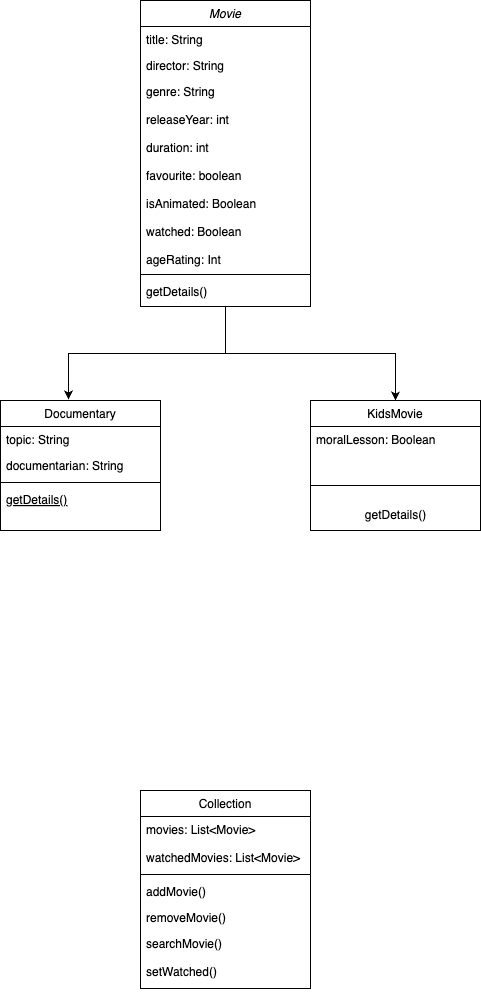

The diagram above was exported from draw.io. Its source (the exported page's mxGraphModel, read from the mxfile embedded in the PNG):
<mxGraphModel dx="1674" dy="1988" grid="1" gridSize="10" guides="1" tooltips="1" connect="1" arrows="1" fold="1" page="1" pageScale="1" pageWidth="827" pageHeight="1169" math="0" shadow="0">
  <root>
    <mxCell id="WIyWlLk6GJQsqaUBKTNV-0" />
    <mxCell id="WIyWlLk6GJQsqaUBKTNV-1" parent="WIyWlLk6GJQsqaUBKTNV-0" />
    <mxCell id="dikyXq35StniM_iHDoJE-1" style="edgeStyle=orthogonalEdgeStyle;rounded=0;orthogonalLoop=1;jettySize=auto;html=1;entryX=0.5;entryY=0;entryDx=0;entryDy=0;" edge="1" parent="WIyWlLk6GJQsqaUBKTNV-1" source="zkfFHV4jXpPFQw0GAbJ--0" target="zkfFHV4jXpPFQw0GAbJ--13">
      <mxGeometry relative="1" as="geometry" />
    </mxCell>
    <mxCell id="zkfFHV4jXpPFQw0GAbJ--0" value="Movie" style="swimlane;fontStyle=2;align=center;verticalAlign=top;childLayout=stackLayout;horizontal=1;startSize=26;horizontalStack=0;resizeParent=1;resizeLast=0;collapsible=1;marginBottom=0;rounded=0;shadow=0;strokeWidth=1;" parent="WIyWlLk6GJQsqaUBKTNV-1" vertex="1">
      <mxGeometry x="340" y="-20" width="170" height="306" as="geometry">
        <mxRectangle x="230" y="140" width="160" height="26" as="alternateBounds" />
      </mxGeometry>
    </mxCell>
    <mxCell id="zkfFHV4jXpPFQw0GAbJ--1" value="title: String" style="text;align=left;verticalAlign=top;spacingLeft=4;spacingRight=4;overflow=hidden;rotatable=0;points=[[0,0.5],[1,0.5]];portConstraint=eastwest;" parent="zkfFHV4jXpPFQw0GAbJ--0" vertex="1">
      <mxGeometry y="26" width="170" height="26" as="geometry" />
    </mxCell>
    <mxCell id="zkfFHV4jXpPFQw0GAbJ--2" value="director: String" style="text;align=left;verticalAlign=top;spacingLeft=4;spacingRight=4;overflow=hidden;rotatable=0;points=[[0,0.5],[1,0.5]];portConstraint=eastwest;rounded=0;shadow=0;html=0;" parent="zkfFHV4jXpPFQw0GAbJ--0" vertex="1">
      <mxGeometry y="52" width="170" height="26" as="geometry" />
    </mxCell>
    <mxCell id="zkfFHV4jXpPFQw0GAbJ--3" value="genre: String&#10;&#10;releaseYear: int&#10;&#10;duration: int&#10;&#10;favourite: boolean&#10;&#10;isAnimated: Boolean&#10;&#10;watched: Boolean&#10;&#10;ageRating: Int" style="text;align=left;verticalAlign=top;spacingLeft=4;spacingRight=4;overflow=hidden;rotatable=0;points=[[0,0.5],[1,0.5]];portConstraint=eastwest;rounded=0;shadow=0;html=0;" parent="zkfFHV4jXpPFQw0GAbJ--0" vertex="1">
      <mxGeometry y="78" width="170" height="192" as="geometry" />
    </mxCell>
    <mxCell id="zkfFHV4jXpPFQw0GAbJ--4" value="" style="line;html=1;strokeWidth=1;align=left;verticalAlign=middle;spacingTop=-1;spacingLeft=3;spacingRight=3;rotatable=0;labelPosition=right;points=[];portConstraint=eastwest;" parent="zkfFHV4jXpPFQw0GAbJ--0" vertex="1">
      <mxGeometry y="270" width="170" height="8" as="geometry" />
    </mxCell>
    <mxCell id="zkfFHV4jXpPFQw0GAbJ--5" value="getDetails()" style="text;align=left;verticalAlign=top;spacingLeft=4;spacingRight=4;overflow=hidden;rotatable=0;points=[[0,0.5],[1,0.5]];portConstraint=eastwest;" parent="zkfFHV4jXpPFQw0GAbJ--0" vertex="1">
      <mxGeometry y="278" width="170" height="28" as="geometry" />
    </mxCell>
    <mxCell id="zkfFHV4jXpPFQw0GAbJ--6" value="Documentary" style="swimlane;fontStyle=0;align=center;verticalAlign=top;childLayout=stackLayout;horizontal=1;startSize=26;horizontalStack=0;resizeParent=1;resizeLast=0;collapsible=1;marginBottom=0;rounded=0;shadow=0;strokeWidth=1;" parent="WIyWlLk6GJQsqaUBKTNV-1" vertex="1">
      <mxGeometry x="200" y="380" width="160" height="130" as="geometry">
        <mxRectangle x="130" y="380" width="160" height="26" as="alternateBounds" />
      </mxGeometry>
    </mxCell>
    <mxCell id="zkfFHV4jXpPFQw0GAbJ--7" value="topic: String" style="text;align=left;verticalAlign=top;spacingLeft=4;spacingRight=4;overflow=hidden;rotatable=0;points=[[0,0.5],[1,0.5]];portConstraint=eastwest;" parent="zkfFHV4jXpPFQw0GAbJ--6" vertex="1">
      <mxGeometry y="26" width="160" height="26" as="geometry" />
    </mxCell>
    <mxCell id="zkfFHV4jXpPFQw0GAbJ--8" value="documentarian: String" style="text;align=left;verticalAlign=top;spacingLeft=4;spacingRight=4;overflow=hidden;rotatable=0;points=[[0,0.5],[1,0.5]];portConstraint=eastwest;rounded=0;shadow=0;html=0;" parent="zkfFHV4jXpPFQw0GAbJ--6" vertex="1">
      <mxGeometry y="52" width="160" height="26" as="geometry" />
    </mxCell>
    <mxCell id="zkfFHV4jXpPFQw0GAbJ--9" value="" style="line;html=1;strokeWidth=1;align=left;verticalAlign=middle;spacingTop=-1;spacingLeft=3;spacingRight=3;rotatable=0;labelPosition=right;points=[];portConstraint=eastwest;" parent="zkfFHV4jXpPFQw0GAbJ--6" vertex="1">
      <mxGeometry y="78" width="160" height="8" as="geometry" />
    </mxCell>
    <mxCell id="zkfFHV4jXpPFQw0GAbJ--10" value="getDetails()" style="text;align=left;verticalAlign=top;spacingLeft=4;spacingRight=4;overflow=hidden;rotatable=0;points=[[0,0.5],[1,0.5]];portConstraint=eastwest;fontStyle=4" parent="zkfFHV4jXpPFQw0GAbJ--6" vertex="1">
      <mxGeometry y="86" width="160" height="26" as="geometry" />
    </mxCell>
    <mxCell id="zkfFHV4jXpPFQw0GAbJ--13" value="KidsMovie" style="swimlane;fontStyle=0;align=center;verticalAlign=top;childLayout=stackLayout;horizontal=1;startSize=26;horizontalStack=0;resizeParent=1;resizeLast=0;collapsible=1;marginBottom=0;rounded=0;shadow=0;strokeWidth=1;" parent="WIyWlLk6GJQsqaUBKTNV-1" vertex="1">
      <mxGeometry x="510" y="380" width="170" height="130" as="geometry">
        <mxRectangle x="340" y="380" width="170" height="26" as="alternateBounds" />
      </mxGeometry>
    </mxCell>
    <mxCell id="zkfFHV4jXpPFQw0GAbJ--14" value="moralLesson: Boolean" style="text;align=left;verticalAlign=top;spacingLeft=4;spacingRight=4;overflow=hidden;rotatable=0;points=[[0,0.5],[1,0.5]];portConstraint=eastwest;" parent="zkfFHV4jXpPFQw0GAbJ--13" vertex="1">
      <mxGeometry y="26" width="170" height="44" as="geometry" />
    </mxCell>
    <mxCell id="zkfFHV4jXpPFQw0GAbJ--15" value="" style="line;html=1;strokeWidth=1;align=left;verticalAlign=middle;spacingTop=-1;spacingLeft=3;spacingRight=3;rotatable=0;labelPosition=right;points=[];portConstraint=eastwest;" parent="zkfFHV4jXpPFQw0GAbJ--13" vertex="1">
      <mxGeometry y="70" width="170" height="30" as="geometry" />
    </mxCell>
    <mxCell id="tsnCdlUlYeAVLoZlGoUV-1" value="getDetails()" style="text;html=1;align=center;verticalAlign=middle;resizable=0;points=[];autosize=1;strokeColor=none;fillColor=none;" parent="zkfFHV4jXpPFQw0GAbJ--13" vertex="1">
      <mxGeometry y="100" width="170" height="30" as="geometry" />
    </mxCell>
    <mxCell id="zkfFHV4jXpPFQw0GAbJ--17" value="Collection" style="swimlane;fontStyle=0;align=center;verticalAlign=top;childLayout=stackLayout;horizontal=1;startSize=26;horizontalStack=0;resizeParent=1;resizeLast=0;collapsible=1;marginBottom=0;rounded=0;shadow=0;strokeWidth=1;" parent="WIyWlLk6GJQsqaUBKTNV-1" vertex="1">
      <mxGeometry x="340" y="770" width="170" height="198" as="geometry">
        <mxRectangle x="550" y="140" width="160" height="26" as="alternateBounds" />
      </mxGeometry>
    </mxCell>
    <mxCell id="zkfFHV4jXpPFQw0GAbJ--18" value="movies: List&lt;Movie&gt;&#10;&#10;watchedMovies: List&lt;Movie&gt;" style="text;align=left;verticalAlign=top;spacingLeft=4;spacingRight=4;overflow=hidden;rotatable=0;points=[[0,0.5],[1,0.5]];portConstraint=eastwest;" parent="zkfFHV4jXpPFQw0GAbJ--17" vertex="1">
      <mxGeometry y="26" width="170" height="54" as="geometry" />
    </mxCell>
    <mxCell id="zkfFHV4jXpPFQw0GAbJ--23" value="" style="line;html=1;strokeWidth=1;align=left;verticalAlign=middle;spacingTop=-1;spacingLeft=3;spacingRight=3;rotatable=0;labelPosition=right;points=[];portConstraint=eastwest;" parent="zkfFHV4jXpPFQw0GAbJ--17" vertex="1">
      <mxGeometry y="80" width="170" height="8" as="geometry" />
    </mxCell>
    <mxCell id="zkfFHV4jXpPFQw0GAbJ--24" value="addMovie()" style="text;align=left;verticalAlign=top;spacingLeft=4;spacingRight=4;overflow=hidden;rotatable=0;points=[[0,0.5],[1,0.5]];portConstraint=eastwest;" parent="zkfFHV4jXpPFQw0GAbJ--17" vertex="1">
      <mxGeometry y="88" width="170" height="26" as="geometry" />
    </mxCell>
    <mxCell id="zkfFHV4jXpPFQw0GAbJ--25" value="removeMovie()" style="text;align=left;verticalAlign=top;spacingLeft=4;spacingRight=4;overflow=hidden;rotatable=0;points=[[0,0.5],[1,0.5]];portConstraint=eastwest;" parent="zkfFHV4jXpPFQw0GAbJ--17" vertex="1">
      <mxGeometry y="114" width="170" height="26" as="geometry" />
    </mxCell>
    <mxCell id="tsnCdlUlYeAVLoZlGoUV-3" value="searchMovie()&#10;&#10;setWatched()" style="text;align=left;verticalAlign=top;spacingLeft=4;spacingRight=4;overflow=hidden;rotatable=0;points=[[0,0.5],[1,0.5]];portConstraint=eastwest;" parent="zkfFHV4jXpPFQw0GAbJ--17" vertex="1">
      <mxGeometry y="140" width="170" height="58" as="geometry" />
    </mxCell>
    <mxCell id="dikyXq35StniM_iHDoJE-0" style="edgeStyle=orthogonalEdgeStyle;rounded=0;orthogonalLoop=1;jettySize=auto;html=1;entryX=0.425;entryY=-0.008;entryDx=0;entryDy=0;entryPerimeter=0;" edge="1" parent="WIyWlLk6GJQsqaUBKTNV-1" source="zkfFHV4jXpPFQw0GAbJ--0" target="zkfFHV4jXpPFQw0GAbJ--6">
      <mxGeometry relative="1" as="geometry" />
    </mxCell>
  </root>
</mxGraphModel>